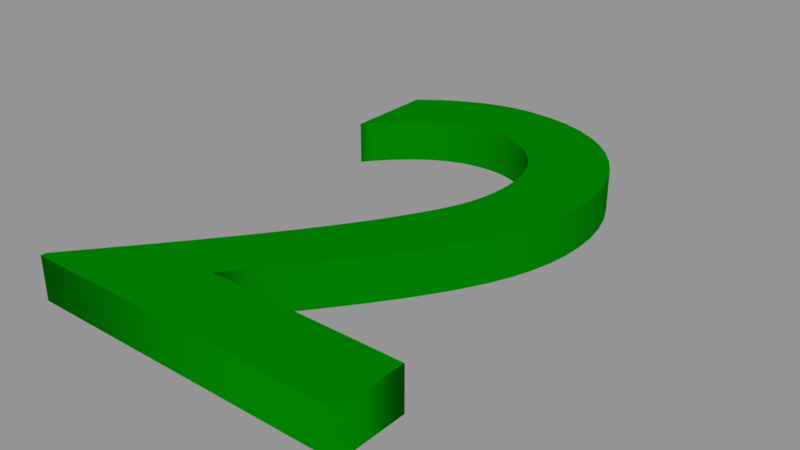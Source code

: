 # Source: Cartoon_Number2.blend  (saved by Blender 2.78.0; exported with 4.5.12 LTS)
import bpy
from mathutils import Matrix  # noqa: F401  (used for matrix-valued properties, if any)

bpy.ops.wm.read_factory_settings(use_empty=True)
scene = bpy.context.scene
scene.name = 'Scene'

# ---- collections
col_collection_1 = bpy.data.collections.new('Collection 1'); scene.collection.children.link(col_collection_1)

# ---- materials (node trees are filled in below, after node groups)
mat_green_two = bpy.data.materials.new('Green-two')
mat_green_two.alpha_threshold = 0.0
mat_green_two.use_transparent_shadow = False
mat_green_two.diffuse_color = (0.0003035, 0.2122, 0.0003035, 1.0)
mat_green_two.roughness = 0.5

# ---- material node trees

# ---- curves / text
txt_texto = bpy.data.curves.new('Texto', 'FONT')
txt_texto.dimensions = '2D'
txt_texto.body = '2'
txt_texto.materials.append(mat_green_two)
txt_texto.use_path_clamp = True
txt_texto.bevel_resolution = 0
txt_texto.extrude = 0.02
txt_texto.size = 0.7

# ---- objects
ob_2 = bpy.data.objects.new('2', txt_texto)

# ---- transforms, parenting, visibility, modifiers, constraints
ob_2.location = (-0.17, -0.24, 0.0)
ob_2.lineart.crease_threshold = 0.0

# ---- collection membership
col_collection_1.objects.link(ob_2)

# ---- scene / render settings (as saved in the file)
scene.frame_start = 1; scene.frame_end = 250; scene.frame_set(1)
scene.render.engine = 'BLENDER_EEVEE_NEXT'
scene.render.resolution_percentage = 50
scene.render.dither_intensity = 0.0
scene.cycles.use_denoising = False
scene.cycles.samples = 128
scene.cycles.sampling_pattern = 'TABULATED_SOBOL'
scene.cycles.light_sampling_threshold = 0.0
scene.cycles.use_adaptive_sampling = False
scene.cycles.use_light_tree = False
scene.cycles.blur_glossy = 0.0
scene.cycles.sample_clamp_indirect = 0.0
scene.view_settings.view_transform = 'Standard'
bpy.context.view_layer.update()

# ---- added for rendering (the .blend has no active camera and no usable light): camera, sun + grey world if the file has none
cam_auto = bpy.data.cameras.new('AutoCamera')
cam_auto.lens = 50.0
cam_auto.sensor_width = 36.0
cam_auto.clip_end = 1000.0
ob_auto_camera = bpy.data.objects.new('AutoCamera', cam_auto)
scene.collection.objects.link(ob_auto_camera)
ob_auto_camera.location = (0.532793, -0.631502, 0.422234)
ob_auto_camera.rotation_euler = (1.09748, -7.21219e-08, 0.694738)
scene.camera = ob_auto_camera
light_auto_sun = bpy.data.lights.new('AutoSun', 'SUN')
light_auto_sun.energy = 3.0
light_auto_sun.angle = 0.0523599
ob_auto_sun = bpy.data.objects.new('AutoSun', light_auto_sun)
scene.collection.objects.link(ob_auto_sun)
ob_auto_sun.rotation_euler = (0.872665, 0.174533, 0.523599)
if scene.world is None:
    world_auto = bpy.data.worlds.new('AutoWorld')
    world_auto.color = (0.3, 0.3, 0.3)
    scene.world = world_auto
bpy.context.view_layer.update()
